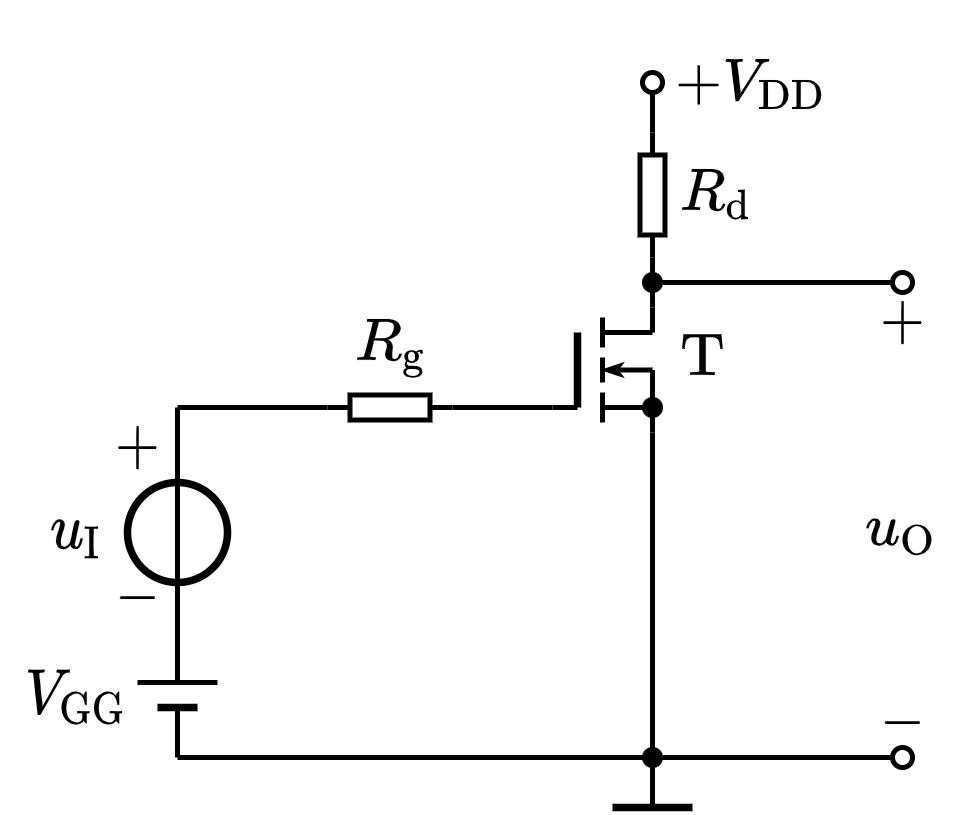

The diagram above was exported from draw.io. Its source (the exported page's mxGraphModel, read from the mxfile embedded in the PNG):
<mxGraphModel dx="449" dy="326" grid="1" gridSize="5" guides="1" tooltips="1" connect="1" arrows="1" fold="1" page="1" pageScale="1" pageWidth="827" pageHeight="1169" math="1" shadow="0">
  <root>
    <mxCell id="0" />
    <mxCell id="1" parent="0" />
    <mxCell id="DjPAIxuFXhKvd0CTjl85-3" value="$$-$$" style="text;resizable=1;autosize=1;align=center;verticalAlign=middle;points=[];fillColor=none;strokeColor=none;rounded=0;html=1;imageAspect=1;noLabel=0;recursiveResize=1;expand=1;editable=1;movable=1;rotatable=1;deletable=1;connectable=0;comic=0;fontSize=10;" vertex="1" parent="1">
      <mxGeometry x="138.99999999999997" y="257.5" width="15" height="20" as="geometry" />
    </mxCell>
    <mxCell id="DjPAIxuFXhKvd0CTjl85-4" value="$$+$$" style="text;html=1;resizable=1;autosize=1;align=center;verticalAlign=middle;points=[];fillColor=none;strokeColor=none;rounded=0;movable=1;rotatable=1;deletable=1;editable=1;connectable=0;fontSize=10;" vertex="1" parent="1">
      <mxGeometry x="138.99999999999997" y="228" width="15" height="20" as="geometry" />
    </mxCell>
    <mxCell id="DjPAIxuFXhKvd0CTjl85-5" value="" style="ellipse;whiteSpace=wrap;html=1;aspect=fixed;labelBorderColor=none;fontSize=10;strokeColor=default;strokeWidth=1.5;fillColor=none;" vertex="1" parent="1">
      <mxGeometry x="145" y="245" width="20" height="20" as="geometry" />
    </mxCell>
    <mxCell id="DjPAIxuFXhKvd0CTjl85-6" value="" style="endArrow=none;html=1;rounded=0;fontSize=10;startSize=4;endSize=4;exitX=0.5;exitY=0;exitDx=0;exitDy=0;" edge="1" parent="1" source="DjPAIxuFXhKvd0CTjl85-5">
      <mxGeometry width="50" height="50" relative="1" as="geometry">
        <mxPoint x="155" y="295" as="sourcePoint" />
        <mxPoint x="155" y="230" as="targetPoint" />
      </mxGeometry>
    </mxCell>
    <mxCell id="DjPAIxuFXhKvd0CTjl85-7" value="\(u_\mathrm{I}\)" style="text;html=1;resizable=1;autosize=1;align=center;verticalAlign=middle;points=[];fillColor=none;strokeColor=none;rounded=0;comic=0;movable=1;rotatable=1;deletable=1;editable=1;connectable=0;fontSize=10;" vertex="1" parent="1">
      <mxGeometry x="125" y="245" width="20" height="20" as="geometry" />
    </mxCell>
    <mxCell id="DjPAIxuFXhKvd0CTjl85-8" value="" style="endArrow=none;html=1;rounded=0;fontSize=10;entryX=0.5;entryY=0;entryDx=0;entryDy=0;exitX=0.5;exitY=1;exitDx=0;exitDy=0;" edge="1" parent="1" source="DjPAIxuFXhKvd0CTjl85-5" target="DjPAIxuFXhKvd0CTjl85-5">
      <mxGeometry width="50" height="50" relative="1" as="geometry">
        <mxPoint x="185" y="285" as="sourcePoint" />
        <mxPoint x="235" y="235" as="targetPoint" />
      </mxGeometry>
    </mxCell>
    <mxCell id="DjPAIxuFXhKvd0CTjl85-9" value="" style="endArrow=none;html=1;rounded=0;fontSize=10;entryX=0.5;entryY=1;entryDx=0;entryDy=0;" edge="1" parent="1" target="DjPAIxuFXhKvd0CTjl85-5">
      <mxGeometry width="50" height="50" relative="1" as="geometry">
        <mxPoint x="155" y="285" as="sourcePoint" />
        <mxPoint x="240" y="240" as="targetPoint" />
      </mxGeometry>
    </mxCell>
    <mxCell id="DjPAIxuFXhKvd0CTjl85-26" value="" style="endArrow=none;html=1;rounded=0;" edge="1" parent="1">
      <mxGeometry width="50" height="50" relative="1" as="geometry">
        <mxPoint x="147" y="285" as="sourcePoint" />
        <mxPoint x="163" y="285" as="targetPoint" />
      </mxGeometry>
    </mxCell>
    <mxCell id="DjPAIxuFXhKvd0CTjl85-27" value="" style="endArrow=none;html=1;rounded=0;strokeWidth=1.5;" edge="1" parent="1">
      <mxGeometry width="50" height="50" relative="1" as="geometry">
        <mxPoint x="151" y="290" as="sourcePoint" />
        <mxPoint x="159" y="290" as="targetPoint" />
      </mxGeometry>
    </mxCell>
    <mxCell id="DjPAIxuFXhKvd0CTjl85-28" value="" style="endArrow=none;html=1;rounded=0;strokeWidth=1;" edge="1" parent="1">
      <mxGeometry width="50" height="50" relative="1" as="geometry">
        <mxPoint x="155" y="290" as="sourcePoint" />
        <mxPoint x="155" y="300" as="targetPoint" />
      </mxGeometry>
    </mxCell>
    <mxCell id="DjPAIxuFXhKvd0CTjl85-12" value="$$R_\mathrm{g}$$" style="text;html=1;resizable=1;autosize=1;align=center;verticalAlign=middle;points=[];fillColor=none;strokeColor=none;rounded=0;fontSize=10;movable=1;rotatable=1;deletable=1;editable=1;connectable=0;allowArrows=0;" vertex="1" parent="1">
      <mxGeometry x="185" y="208" width="25" height="20" as="geometry" />
    </mxCell>
    <mxCell id="DjPAIxuFXhKvd0CTjl85-13" value="" style="endArrow=none;html=1;rounded=0;fontSize=10;startSize=4;endSize=4;entryX=1;entryY=0.5;entryDx=0;entryDy=0;entryPerimeter=0;" edge="1" parent="1" target="DjPAIxuFXhKvd0CTjl85-14">
      <mxGeometry width="50" height="50" relative="1" as="geometry">
        <mxPoint x="155" y="230" as="sourcePoint" />
        <mxPoint x="434.5" y="150.5" as="targetPoint" />
      </mxGeometry>
    </mxCell>
    <mxCell id="DjPAIxuFXhKvd0CTjl85-14" value="" style="pointerEvents=1;verticalLabelPosition=bottom;shadow=0;dashed=0;align=center;html=1;verticalAlign=top;shape=mxgraph.electrical.resistors.resistor_1;fontSize=10;direction=west;allowArrows=0;" vertex="1" parent="1">
      <mxGeometry x="185" y="227.5" width="25" height="5" as="geometry" />
    </mxCell>
    <mxCell id="DjPAIxuFXhKvd0CTjl85-15" value="" style="endArrow=none;html=1;rounded=0;fontSize=10;startSize=4;endSize=4;exitX=0;exitY=0.5;exitDx=0;exitDy=0;exitPerimeter=0;" edge="1" parent="1" source="DjPAIxuFXhKvd0CTjl85-14">
      <mxGeometry width="50" height="50" relative="1" as="geometry">
        <mxPoint x="327" y="135.5" as="sourcePoint" />
        <mxPoint x="230" y="230" as="targetPoint" />
      </mxGeometry>
    </mxCell>
    <mxCell id="DjPAIxuFXhKvd0CTjl85-44" value="" style="group" vertex="1" connectable="0" parent="1">
      <mxGeometry x="230" y="210" width="25" height="25" as="geometry" />
    </mxCell>
    <mxCell id="DjPAIxuFXhKvd0CTjl85-31" value="" style="endArrow=none;html=1;rounded=0;strokeWidth=1;" edge="1" parent="DjPAIxuFXhKvd0CTjl85-44">
      <mxGeometry width="50" height="50" relative="1" as="geometry">
        <mxPoint y="20" as="sourcePoint" />
        <mxPoint x="5" y="20" as="targetPoint" />
      </mxGeometry>
    </mxCell>
    <mxCell id="DjPAIxuFXhKvd0CTjl85-32" value="" style="endArrow=none;html=1;rounded=0;strokeWidth=1.5;" edge="1" parent="DjPAIxuFXhKvd0CTjl85-44">
      <mxGeometry width="50" height="50" relative="1" as="geometry">
        <mxPoint x="5" y="20" as="sourcePoint" />
        <mxPoint x="5" y="5" as="targetPoint" />
      </mxGeometry>
    </mxCell>
    <mxCell id="DjPAIxuFXhKvd0CTjl85-33" value="" style="endArrow=none;html=1;rounded=0;strokeWidth=1;" edge="1" parent="DjPAIxuFXhKvd0CTjl85-44">
      <mxGeometry width="50" height="50" relative="1" as="geometry">
        <mxPoint x="10" y="23" as="sourcePoint" />
        <mxPoint x="10" y="17" as="targetPoint" />
      </mxGeometry>
    </mxCell>
    <mxCell id="DjPAIxuFXhKvd0CTjl85-34" value="" style="endArrow=none;html=1;rounded=0;strokeWidth=1;" edge="1" parent="DjPAIxuFXhKvd0CTjl85-44">
      <mxGeometry width="50" height="50" relative="1" as="geometry">
        <mxPoint x="10" y="10" as="sourcePoint" />
        <mxPoint x="10" y="15" as="targetPoint" />
      </mxGeometry>
    </mxCell>
    <mxCell id="DjPAIxuFXhKvd0CTjl85-35" value="" style="endArrow=none;html=1;rounded=0;strokeWidth=1;" edge="1" parent="DjPAIxuFXhKvd0CTjl85-44">
      <mxGeometry width="50" height="50" relative="1" as="geometry">
        <mxPoint x="10" y="8" as="sourcePoint" />
        <mxPoint x="10" y="2" as="targetPoint" />
      </mxGeometry>
    </mxCell>
    <mxCell id="DjPAIxuFXhKvd0CTjl85-36" value="" style="endArrow=none;html=1;rounded=0;strokeWidth=1;" edge="1" parent="DjPAIxuFXhKvd0CTjl85-44">
      <mxGeometry width="50" height="50" relative="1" as="geometry">
        <mxPoint x="10" y="20" as="sourcePoint" />
        <mxPoint x="20" y="20" as="targetPoint" />
      </mxGeometry>
    </mxCell>
    <mxCell id="DjPAIxuFXhKvd0CTjl85-37" value="" style="endArrow=none;html=1;rounded=0;strokeWidth=1;" edge="1" parent="DjPAIxuFXhKvd0CTjl85-44">
      <mxGeometry width="50" height="50" relative="1" as="geometry">
        <mxPoint x="10" y="5" as="sourcePoint" />
        <mxPoint x="20" y="5" as="targetPoint" />
      </mxGeometry>
    </mxCell>
    <mxCell id="DjPAIxuFXhKvd0CTjl85-38" value="" style="endArrow=classicThin;html=1;rounded=0;strokeWidth=1;startSize=3;endSize=1;endFill=1;" edge="1" parent="DjPAIxuFXhKvd0CTjl85-44">
      <mxGeometry width="50" height="50" relative="1" as="geometry">
        <mxPoint x="20" y="12.5" as="sourcePoint" />
        <mxPoint x="10" y="12.5" as="targetPoint" />
      </mxGeometry>
    </mxCell>
    <mxCell id="DjPAIxuFXhKvd0CTjl85-39" value="" style="endArrow=none;html=1;rounded=0;startSize=3;endSize=1;strokeWidth=1;" edge="1" parent="DjPAIxuFXhKvd0CTjl85-44">
      <mxGeometry width="50" height="50" relative="1" as="geometry">
        <mxPoint x="20" y="25" as="sourcePoint" />
        <mxPoint x="20" y="12.5" as="targetPoint" />
      </mxGeometry>
    </mxCell>
    <mxCell id="DjPAIxuFXhKvd0CTjl85-40" value="" style="shape=waypoint;sketch=0;fillStyle=solid;size=6;pointerEvents=1;points=[];fillColor=none;resizable=1;rotatable=1;perimeter=centerPerimeter;snapToPoint=1;strokeWidth=0.1;movable=1;deletable=1;editable=1;connectable=0;allowArrows=0;" vertex="1" parent="DjPAIxuFXhKvd0CTjl85-44">
      <mxGeometry x="15" y="15" width="10" height="10" as="geometry" />
    </mxCell>
    <mxCell id="DjPAIxuFXhKvd0CTjl85-42" value="" style="endArrow=none;html=1;rounded=0;startSize=3;endSize=1;strokeWidth=1;" edge="1" parent="DjPAIxuFXhKvd0CTjl85-44">
      <mxGeometry width="50" height="50" relative="1" as="geometry">
        <mxPoint x="20" y="5" as="sourcePoint" />
        <mxPoint x="20" as="targetPoint" />
      </mxGeometry>
    </mxCell>
    <mxCell id="DjPAIxuFXhKvd0CTjl85-20" value="$$R_\mathrm{d}$$" style="text;html=1;resizable=1;autosize=1;align=center;verticalAlign=middle;points=[];fillColor=none;strokeColor=none;rounded=0;fontSize=10;movable=1;rotatable=1;deletable=1;editable=1;connectable=0;allowArrows=0;" vertex="1" parent="1">
      <mxGeometry x="250" y="177.25" width="25" height="20" as="geometry" />
    </mxCell>
    <mxCell id="DjPAIxuFXhKvd0CTjl85-21" value="" style="endArrow=none;html=1;rounded=0;fontSize=10;startSize=4;endSize=4;entryX=1;entryY=0.5;entryDx=0;entryDy=0;entryPerimeter=0;startArrow=oval;startFill=0;" edge="1" parent="1" target="DjPAIxuFXhKvd0CTjl85-22">
      <mxGeometry width="50" height="50" relative="1" as="geometry">
        <mxPoint x="250" y="165" as="sourcePoint" />
        <mxPoint x="447" y="125.5" as="targetPoint" />
      </mxGeometry>
    </mxCell>
    <mxCell id="DjPAIxuFXhKvd0CTjl85-22" value="" style="pointerEvents=1;verticalLabelPosition=bottom;shadow=0;dashed=0;align=center;html=1;verticalAlign=top;shape=mxgraph.electrical.resistors.resistor_1;fontSize=10;direction=north;allowArrows=0;" vertex="1" parent="1">
      <mxGeometry x="247.5" y="175" width="5" height="25" as="geometry" />
    </mxCell>
    <mxCell id="DjPAIxuFXhKvd0CTjl85-23" value="" style="endArrow=none;html=1;rounded=0;fontSize=10;startSize=4;endSize=4;exitX=0;exitY=0.5;exitDx=0;exitDy=0;exitPerimeter=0;" edge="1" parent="1" source="DjPAIxuFXhKvd0CTjl85-22">
      <mxGeometry width="50" height="50" relative="1" as="geometry">
        <mxPoint x="339.5" y="88.5" as="sourcePoint" />
        <mxPoint x="250" y="210" as="targetPoint" />
      </mxGeometry>
    </mxCell>
    <mxCell id="DjPAIxuFXhKvd0CTjl85-58" value="" style="endArrow=oval;html=1;rounded=0;fontFamily=Helvetica;fontSize=12;fontColor=default;startSize=4;endSize=4;strokeWidth=1;endFill=0;" edge="1" parent="1">
      <mxGeometry width="50" height="50" relative="1" as="geometry">
        <mxPoint x="250" y="205" as="sourcePoint" />
        <mxPoint x="300" y="205" as="targetPoint" />
      </mxGeometry>
    </mxCell>
    <mxCell id="DjPAIxuFXhKvd0CTjl85-59" value="" style="shape=waypoint;sketch=0;fillStyle=solid;size=6;pointerEvents=1;points=[];fillColor=none;resizable=1;rotatable=1;perimeter=centerPerimeter;snapToPoint=1;strokeWidth=0.1;movable=1;deletable=1;editable=1;connectable=0;allowArrows=0;" vertex="1" parent="1">
      <mxGeometry x="245" y="200" width="10" height="10" as="geometry" />
    </mxCell>
    <mxCell id="DjPAIxuFXhKvd0CTjl85-60" value="" style="endArrow=none;html=1;rounded=0;labelBackgroundColor=default;fontFamily=Helvetica;fontSize=12;fontColor=default;startSize=4;endSize=4;strokeColor=default;strokeWidth=1;shape=connector;" edge="1" parent="1">
      <mxGeometry width="50" height="50" relative="1" as="geometry">
        <mxPoint x="250" y="300" as="sourcePoint" />
        <mxPoint x="250" y="235" as="targetPoint" />
      </mxGeometry>
    </mxCell>
    <mxCell id="DjPAIxuFXhKvd0CTjl85-61" value="" style="endArrow=none;html=1;rounded=0;labelBackgroundColor=default;fontFamily=Helvetica;fontSize=12;fontColor=default;startSize=4;endSize=4;strokeColor=default;strokeWidth=1;shape=connector;" edge="1" parent="1">
      <mxGeometry width="50" height="50" relative="1" as="geometry">
        <mxPoint x="155" y="300" as="sourcePoint" />
        <mxPoint x="250" y="300" as="targetPoint" />
      </mxGeometry>
    </mxCell>
    <mxCell id="DjPAIxuFXhKvd0CTjl85-62" value="" style="endArrow=oval;html=1;rounded=0;labelBackgroundColor=default;fontFamily=Helvetica;fontSize=12;fontColor=default;startSize=4;endSize=4;strokeColor=default;strokeWidth=1;shape=connector;endFill=0;" edge="1" parent="1">
      <mxGeometry width="50" height="50" relative="1" as="geometry">
        <mxPoint x="250" y="300" as="sourcePoint" />
        <mxPoint x="300" y="300" as="targetPoint" />
      </mxGeometry>
    </mxCell>
    <mxCell id="DjPAIxuFXhKvd0CTjl85-63" value="" style="shape=waypoint;sketch=0;fillStyle=solid;size=6;pointerEvents=1;points=[];fillColor=none;resizable=1;rotatable=1;perimeter=centerPerimeter;snapToPoint=1;strokeWidth=0.1;movable=1;deletable=1;editable=1;connectable=0;allowArrows=0;" vertex="1" parent="1">
      <mxGeometry x="245" y="295" width="10" height="10" as="geometry" />
    </mxCell>
    <mxCell id="DjPAIxuFXhKvd0CTjl85-64" value="" style="endArrow=none;html=1;rounded=0;labelBackgroundColor=default;fontFamily=Helvetica;fontSize=12;fontColor=default;startSize=4;endSize=4;strokeColor=default;strokeWidth=1;shape=connector;" edge="1" parent="1">
      <mxGeometry width="50" height="50" relative="1" as="geometry">
        <mxPoint x="250" y="310" as="sourcePoint" />
        <mxPoint x="250" y="300" as="targetPoint" />
      </mxGeometry>
    </mxCell>
    <mxCell id="DjPAIxuFXhKvd0CTjl85-65" value="" style="endArrow=none;html=1;rounded=0;labelBackgroundColor=default;fontFamily=Helvetica;fontSize=12;fontColor=default;startSize=4;endSize=4;strokeColor=default;strokeWidth=1.5;shape=connector;" edge="1" parent="1">
      <mxGeometry width="50" height="50" relative="1" as="geometry">
        <mxPoint x="242" y="310" as="sourcePoint" />
        <mxPoint x="258" y="310" as="targetPoint" />
      </mxGeometry>
    </mxCell>
    <mxCell id="DjPAIxuFXhKvd0CTjl85-66" value="$$V_{\mathrm{GG}}$$" style="text;html=1;align=center;verticalAlign=middle;resizable=1;points=[];autosize=1;strokeColor=none;fillColor=none;fontSize=10;fontFamily=Helvetica;fontColor=default;movable=1;rotatable=1;deletable=1;editable=1;connectable=1;" vertex="1" parent="1">
      <mxGeometry x="120" y="280" width="30" height="15" as="geometry" />
    </mxCell>
    <mxCell id="DjPAIxuFXhKvd0CTjl85-67" value="$$+V_{\mathrm{DD}}$$" style="text;html=1;align=center;verticalAlign=middle;resizable=1;points=[];autosize=1;strokeColor=none;fillColor=none;fontSize=10;fontFamily=Helvetica;fontColor=default;movable=1;rotatable=1;deletable=1;editable=1;connectable=1;" vertex="1" parent="1">
      <mxGeometry x="250" y="155" width="40" height="20" as="geometry" />
    </mxCell>
    <mxCell id="DjPAIxuFXhKvd0CTjl85-68" value="$$u_{\mathrm{O}}$$" style="text;html=1;align=center;verticalAlign=middle;resizable=1;points=[];autosize=1;strokeColor=none;fillColor=none;fontSize=10;movable=1;rotatable=1;deletable=1;editable=1;connectable=0;" vertex="1" parent="1">
      <mxGeometry x="290" y="245" width="20" height="20" as="geometry" />
    </mxCell>
    <mxCell id="DjPAIxuFXhKvd0CTjl85-69" value="$$+$$" style="text;html=1;align=center;verticalAlign=middle;resizable=1;points=[];autosize=1;strokeColor=none;fillColor=none;fontSize=10;movable=1;rotatable=1;deletable=1;editable=1;connectable=0;" vertex="1" parent="1">
      <mxGeometry x="290" y="205" width="20" height="15" as="geometry" />
    </mxCell>
    <mxCell id="DjPAIxuFXhKvd0CTjl85-70" value="$$-$$" style="text;html=1;align=center;verticalAlign=middle;resizable=1;points=[];autosize=1;strokeColor=none;fillColor=none;fontSize=10;movable=1;rotatable=1;deletable=1;editable=1;connectable=0;" vertex="1" parent="1">
      <mxGeometry x="290" y="285" width="20" height="15" as="geometry" />
    </mxCell>
    <mxCell id="DjPAIxuFXhKvd0CTjl85-71" value="$$\mathrm{T}$$" style="text;html=1;align=center;verticalAlign=middle;resizable=1;points=[];autosize=1;strokeColor=none;fillColor=none;fontSize=10;fontFamily=Helvetica;fontColor=default;movable=1;rotatable=1;deletable=1;editable=1;connectable=1;" vertex="1" parent="1">
      <mxGeometry x="250" y="210" width="20" height="20" as="geometry" />
    </mxCell>
  </root>
</mxGraphModel>